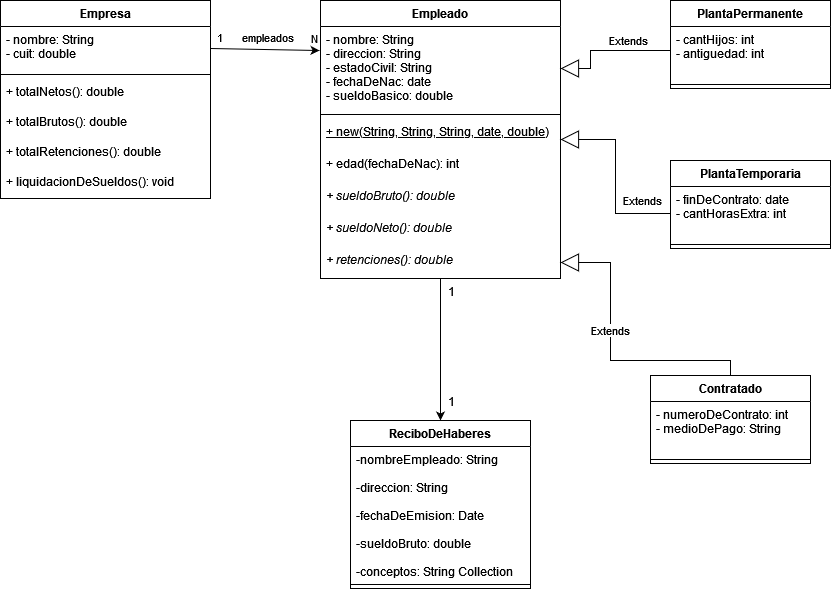

The diagram above was exported from draw.io. Its source (the exported page's mxGraphModel, read from the mxfile embedded in the PNG):
<mxGraphModel dx="1422" dy="762" grid="1" gridSize="10" guides="1" tooltips="1" connect="1" arrows="1" fold="1" page="1" pageScale="1" pageWidth="850" pageHeight="1100" background="#FFFFFF" math="0" shadow="0">
  <root>
    <mxCell id="0" />
    <mxCell id="1" parent="0" />
    <mxCell id="cKwhMEqJofkar52g6I0O-35" style="edgeStyle=none;rounded=0;orthogonalLoop=1;jettySize=auto;html=1;entryX=-0.004;entryY=0.286;entryDx=0;entryDy=0;entryPerimeter=0;endArrow=classic;endFill=1;exitX=1;exitY=0.5;exitDx=0;exitDy=0;" parent="1" source="gwHD86tf9-Owzul72CwN-4" target="cKwhMEqJofkar52g6I0O-26" edge="1">
      <mxGeometry relative="1" as="geometry">
        <mxPoint x="210" y="92" as="sourcePoint" />
      </mxGeometry>
    </mxCell>
    <mxCell id="cKwhMEqJofkar52g6I0O-36" value="1" style="edgeLabel;html=1;align=center;verticalAlign=middle;resizable=0;points=[];" parent="cKwhMEqJofkar52g6I0O-35" vertex="1" connectable="0">
      <mxGeometry x="-0.8429" relative="1" as="geometry">
        <mxPoint y="-12" as="offset" />
      </mxGeometry>
    </mxCell>
    <mxCell id="cKwhMEqJofkar52g6I0O-38" value="N" style="edgeLabel;html=1;align=center;verticalAlign=middle;resizable=0;points=[];" parent="cKwhMEqJofkar52g6I0O-35" vertex="1" connectable="0">
      <mxGeometry x="0.7571" y="2" relative="1" as="geometry">
        <mxPoint x="7" y="-10" as="offset" />
      </mxGeometry>
    </mxCell>
    <mxCell id="cKwhMEqJofkar52g6I0O-40" value="&lt;div&gt;empleados&lt;/div&gt;" style="edgeLabel;html=1;align=center;verticalAlign=middle;resizable=0;points=[];" parent="cKwhMEqJofkar52g6I0O-35" vertex="1" connectable="0">
      <mxGeometry x="-0.1571" y="-1" relative="1" as="geometry">
        <mxPoint x="11" y="-13" as="offset" />
      </mxGeometry>
    </mxCell>
    <mxCell id="gwHD86tf9-Owzul72CwN-35" style="edgeStyle=orthogonalEdgeStyle;rounded=0;orthogonalLoop=1;jettySize=auto;html=1;exitX=0.5;exitY=1;exitDx=0;exitDy=0;entryX=0.5;entryY=0;entryDx=0;entryDy=0;fontSize=12;endArrow=classic;endFill=1;" edge="1" parent="1" source="cKwhMEqJofkar52g6I0O-25" target="gwHD86tf9-Owzul72CwN-32">
      <mxGeometry relative="1" as="geometry" />
    </mxCell>
    <mxCell id="gwHD86tf9-Owzul72CwN-37" value="1" style="edgeLabel;html=1;align=center;verticalAlign=middle;resizable=0;points=[];fontSize=12;" vertex="1" connectable="0" parent="gwHD86tf9-Owzul72CwN-35">
      <mxGeometry x="0.8427" y="-1" relative="1" as="geometry">
        <mxPoint x="11" y="-9" as="offset" />
      </mxGeometry>
    </mxCell>
    <mxCell id="gwHD86tf9-Owzul72CwN-38" value="1" style="edgeLabel;html=1;align=center;verticalAlign=middle;resizable=0;points=[];fontSize=12;" vertex="1" connectable="0" parent="gwHD86tf9-Owzul72CwN-35">
      <mxGeometry x="-0.9176" y="-1" relative="1" as="geometry">
        <mxPoint x="11" y="6" as="offset" />
      </mxGeometry>
    </mxCell>
    <mxCell id="cKwhMEqJofkar52g6I0O-25" value="Empleado" style="swimlane;fontStyle=1;align=center;verticalAlign=top;childLayout=stackLayout;horizontal=1;startSize=26;horizontalStack=0;resizeParent=1;resizeParentMax=0;resizeLast=0;collapsible=1;marginBottom=0;fillColor=default;" parent="1" vertex="1">
      <mxGeometry x="330" y="40" width="240" height="278" as="geometry" />
    </mxCell>
    <mxCell id="cKwhMEqJofkar52g6I0O-26" value="- nombre: String&#10;- direccion: String&#10;- estadoCivil: String&#10;- fechaDeNac: date&#10;- sueldoBasico: double&#10;" style="text;strokeColor=none;fillColor=none;align=left;verticalAlign=top;spacingLeft=4;spacingRight=4;overflow=hidden;rotatable=0;points=[[0,0.5],[1,0.5]];portConstraint=eastwest;" parent="cKwhMEqJofkar52g6I0O-25" vertex="1">
      <mxGeometry y="26" width="240" height="84" as="geometry" />
    </mxCell>
    <mxCell id="cKwhMEqJofkar52g6I0O-27" value="" style="line;strokeWidth=1;fillColor=none;align=left;verticalAlign=middle;spacingTop=-1;spacingLeft=3;spacingRight=3;rotatable=0;labelPosition=right;points=[];portConstraint=eastwest;" parent="cKwhMEqJofkar52g6I0O-25" vertex="1">
      <mxGeometry y="110" width="240" height="8" as="geometry" />
    </mxCell>
    <mxCell id="cKwhMEqJofkar52g6I0O-28" value="+ new(String, String, String, date, double)&#10;&#10;&#10;&#10;" style="text;strokeColor=none;fillColor=none;align=left;verticalAlign=top;spacingLeft=4;spacingRight=4;overflow=hidden;rotatable=0;points=[[0,0.5],[1,0.5]];portConstraint=eastwest;fontStyle=4" parent="cKwhMEqJofkar52g6I0O-25" vertex="1">
      <mxGeometry y="118" width="240" height="32" as="geometry" />
    </mxCell>
    <mxCell id="gwHD86tf9-Owzul72CwN-9" value="+ edad(fechaDeNac): int" style="text;strokeColor=none;fillColor=none;align=left;verticalAlign=top;spacingLeft=4;spacingRight=4;overflow=hidden;rotatable=0;points=[[0,0.5],[1,0.5]];portConstraint=eastwest;" vertex="1" parent="cKwhMEqJofkar52g6I0O-25">
      <mxGeometry y="150" width="240" height="32" as="geometry" />
    </mxCell>
    <mxCell id="gwHD86tf9-Owzul72CwN-10" value="+ sueldoBruto(): double" style="text;strokeColor=none;fillColor=none;align=left;verticalAlign=top;spacingLeft=4;spacingRight=4;overflow=hidden;rotatable=0;points=[[0,0.5],[1,0.5]];portConstraint=eastwest;fontStyle=2" vertex="1" parent="cKwhMEqJofkar52g6I0O-25">
      <mxGeometry y="182" width="240" height="32" as="geometry" />
    </mxCell>
    <mxCell id="gwHD86tf9-Owzul72CwN-11" value="+ sueldoNeto(): double" style="text;strokeColor=none;fillColor=none;align=left;verticalAlign=top;spacingLeft=4;spacingRight=4;overflow=hidden;rotatable=0;points=[[0,0.5],[1,0.5]];portConstraint=eastwest;fontStyle=2" vertex="1" parent="cKwhMEqJofkar52g6I0O-25">
      <mxGeometry y="214" width="240" height="32" as="geometry" />
    </mxCell>
    <mxCell id="gwHD86tf9-Owzul72CwN-12" value="+ retenciones(): double" style="text;strokeColor=none;fillColor=none;align=left;verticalAlign=top;spacingLeft=4;spacingRight=4;overflow=hidden;rotatable=0;points=[[0,0.5],[1,0.5]];portConstraint=eastwest;fontStyle=2" vertex="1" parent="cKwhMEqJofkar52g6I0O-25">
      <mxGeometry y="246" width="240" height="32" as="geometry" />
    </mxCell>
    <mxCell id="cKwhMEqJofkar52g6I0O-41" value="PlantaPermanente" style="swimlane;fontStyle=1;align=center;verticalAlign=top;childLayout=stackLayout;horizontal=1;startSize=26;horizontalStack=0;resizeParent=1;resizeParentMax=0;resizeLast=0;collapsible=1;marginBottom=0;fillColor=default;" parent="1" vertex="1">
      <mxGeometry x="680" y="40" width="160" height="88" as="geometry" />
    </mxCell>
    <mxCell id="cKwhMEqJofkar52g6I0O-42" value="- cantHijos: int&#10;- antiguedad: int&#10;" style="text;strokeColor=none;fillColor=none;align=left;verticalAlign=top;spacingLeft=4;spacingRight=4;overflow=hidden;rotatable=0;points=[[0,0.5],[1,0.5]];portConstraint=eastwest;" parent="cKwhMEqJofkar52g6I0O-41" vertex="1">
      <mxGeometry y="26" width="160" height="54" as="geometry" />
    </mxCell>
    <mxCell id="cKwhMEqJofkar52g6I0O-43" value="" style="line;strokeWidth=1;fillColor=none;align=left;verticalAlign=middle;spacingTop=-1;spacingLeft=3;spacingRight=3;rotatable=0;labelPosition=right;points=[];portConstraint=eastwest;" parent="cKwhMEqJofkar52g6I0O-41" vertex="1">
      <mxGeometry y="80" width="160" height="8" as="geometry" />
    </mxCell>
    <mxCell id="cKwhMEqJofkar52g6I0O-45" value="PlantaTemporaria" style="swimlane;fontStyle=1;align=center;verticalAlign=top;childLayout=stackLayout;horizontal=1;startSize=26;horizontalStack=0;resizeParent=1;resizeParentMax=0;resizeLast=0;collapsible=1;marginBottom=0;fillColor=default;" parent="1" vertex="1">
      <mxGeometry x="680" y="200" width="160" height="88" as="geometry" />
    </mxCell>
    <mxCell id="cKwhMEqJofkar52g6I0O-46" value="- finDeContrato: date&#10;- cantHorasExtra: int&#10;" style="text;strokeColor=none;fillColor=none;align=left;verticalAlign=top;spacingLeft=4;spacingRight=4;overflow=hidden;rotatable=0;points=[[0,0.5],[1,0.5]];portConstraint=eastwest;" parent="cKwhMEqJofkar52g6I0O-45" vertex="1">
      <mxGeometry y="26" width="160" height="54" as="geometry" />
    </mxCell>
    <mxCell id="cKwhMEqJofkar52g6I0O-47" value="" style="line;strokeWidth=1;fillColor=none;align=left;verticalAlign=middle;spacingTop=-1;spacingLeft=3;spacingRight=3;rotatable=0;labelPosition=right;points=[];portConstraint=eastwest;" parent="cKwhMEqJofkar52g6I0O-45" vertex="1">
      <mxGeometry y="80" width="160" height="8" as="geometry" />
    </mxCell>
    <mxCell id="cKwhMEqJofkar52g6I0O-51" value="Extends" style="endArrow=block;endSize=16;endFill=0;html=1;rounded=0;exitX=0;exitY=0.5;exitDx=0;exitDy=0;entryX=1;entryY=0.5;entryDx=0;entryDy=0;edgeStyle=orthogonalEdgeStyle;" parent="1" source="cKwhMEqJofkar52g6I0O-42" target="cKwhMEqJofkar52g6I0O-26" edge="1">
      <mxGeometry x="-0.3146" y="-10" width="160" relative="1" as="geometry">
        <mxPoint x="340" y="360" as="sourcePoint" />
        <mxPoint x="500" y="360" as="targetPoint" />
        <Array as="points">
          <mxPoint x="680" y="90" />
          <mxPoint x="600" y="90" />
          <mxPoint x="600" y="108" />
        </Array>
        <mxPoint as="offset" />
      </mxGeometry>
    </mxCell>
    <mxCell id="cKwhMEqJofkar52g6I0O-52" value="Extends" style="endArrow=block;endSize=16;endFill=0;html=1;rounded=0;exitX=0;exitY=0.5;exitDx=0;exitDy=0;entryX=1;entryY=0.5;entryDx=0;entryDy=0;edgeStyle=orthogonalEdgeStyle;" parent="1" source="cKwhMEqJofkar52g6I0O-46" target="cKwhMEqJofkar52g6I0O-25" edge="1">
      <mxGeometry x="-0.6997" y="-13" width="160" relative="1" as="geometry">
        <mxPoint x="425" y="259.5" as="sourcePoint" />
        <mxPoint x="585" y="259.5" as="targetPoint" />
        <mxPoint as="offset" />
      </mxGeometry>
    </mxCell>
    <mxCell id="gwHD86tf9-Owzul72CwN-3" value="Empresa" style="swimlane;fontStyle=1;align=center;verticalAlign=top;childLayout=stackLayout;horizontal=1;startSize=26;horizontalStack=0;resizeParent=1;resizeParentMax=0;resizeLast=0;collapsible=1;marginBottom=0;" vertex="1" parent="1">
      <mxGeometry x="10" y="40" width="210" height="198" as="geometry" />
    </mxCell>
    <mxCell id="gwHD86tf9-Owzul72CwN-4" value="- nombre: String&#10;- cuit: double&#10;" style="text;strokeColor=none;fillColor=none;align=left;verticalAlign=top;spacingLeft=4;spacingRight=4;overflow=hidden;rotatable=0;points=[[0,0.5],[1,0.5]];portConstraint=eastwest;" vertex="1" parent="gwHD86tf9-Owzul72CwN-3">
      <mxGeometry y="26" width="210" height="44" as="geometry" />
    </mxCell>
    <mxCell id="gwHD86tf9-Owzul72CwN-5" value="" style="line;strokeWidth=1;fillColor=none;align=left;verticalAlign=middle;spacingTop=-1;spacingLeft=3;spacingRight=3;rotatable=0;labelPosition=right;points=[];portConstraint=eastwest;strokeColor=inherit;" vertex="1" parent="gwHD86tf9-Owzul72CwN-3">
      <mxGeometry y="70" width="210" height="8" as="geometry" />
    </mxCell>
    <mxCell id="gwHD86tf9-Owzul72CwN-14" value="+ totalNetos(): double" style="text;strokeColor=none;fillColor=none;align=left;verticalAlign=top;spacingLeft=4;spacingRight=4;overflow=hidden;rotatable=0;points=[[0,0.5],[1,0.5]];portConstraint=eastwest;" vertex="1" parent="gwHD86tf9-Owzul72CwN-3">
      <mxGeometry y="78" width="210" height="30" as="geometry" />
    </mxCell>
    <mxCell id="gwHD86tf9-Owzul72CwN-15" value="+ totalBrutos(): double" style="text;strokeColor=none;fillColor=none;align=left;verticalAlign=top;spacingLeft=4;spacingRight=4;overflow=hidden;rotatable=0;points=[[0,0.5],[1,0.5]];portConstraint=eastwest;" vertex="1" parent="gwHD86tf9-Owzul72CwN-3">
      <mxGeometry y="108" width="210" height="30" as="geometry" />
    </mxCell>
    <mxCell id="gwHD86tf9-Owzul72CwN-16" value="+ totalRetenciones(): double" style="text;strokeColor=none;fillColor=none;align=left;verticalAlign=top;spacingLeft=4;spacingRight=4;overflow=hidden;rotatable=0;points=[[0,0.5],[1,0.5]];portConstraint=eastwest;" vertex="1" parent="gwHD86tf9-Owzul72CwN-3">
      <mxGeometry y="138" width="210" height="30" as="geometry" />
    </mxCell>
    <mxCell id="gwHD86tf9-Owzul72CwN-17" value="+ liquidacionDeSueldos(): void" style="text;strokeColor=none;fillColor=none;align=left;verticalAlign=top;spacingLeft=4;spacingRight=4;overflow=hidden;rotatable=0;points=[[0,0.5],[1,0.5]];portConstraint=eastwest;" vertex="1" parent="gwHD86tf9-Owzul72CwN-3">
      <mxGeometry y="168" width="210" height="30" as="geometry" />
    </mxCell>
    <mxCell id="gwHD86tf9-Owzul72CwN-24" value="Contratado" style="swimlane;fontStyle=1;align=center;verticalAlign=top;childLayout=stackLayout;horizontal=1;startSize=26;horizontalStack=0;resizeParent=1;resizeParentMax=0;resizeLast=0;collapsible=1;marginBottom=0;" vertex="1" parent="1">
      <mxGeometry x="660" y="415" width="160" height="88" as="geometry" />
    </mxCell>
    <mxCell id="gwHD86tf9-Owzul72CwN-25" value="- numeroDeContrato: int&#10;- medioDePago: String&#10;" style="text;strokeColor=none;fillColor=none;align=left;verticalAlign=top;spacingLeft=4;spacingRight=4;overflow=hidden;rotatable=0;points=[[0,0.5],[1,0.5]];portConstraint=eastwest;" vertex="1" parent="gwHD86tf9-Owzul72CwN-24">
      <mxGeometry y="26" width="160" height="54" as="geometry" />
    </mxCell>
    <mxCell id="gwHD86tf9-Owzul72CwN-26" value="" style="line;strokeWidth=1;fillColor=none;align=left;verticalAlign=middle;spacingTop=-1;spacingLeft=3;spacingRight=3;rotatable=0;labelPosition=right;points=[];portConstraint=eastwest;strokeColor=inherit;" vertex="1" parent="gwHD86tf9-Owzul72CwN-24">
      <mxGeometry y="80" width="160" height="8" as="geometry" />
    </mxCell>
    <mxCell id="gwHD86tf9-Owzul72CwN-30" value="Extends" style="endArrow=block;endSize=16;endFill=0;html=1;rounded=0;exitX=0.5;exitY=0;exitDx=0;exitDy=0;entryX=1;entryY=0.5;entryDx=0;entryDy=0;edgeStyle=orthogonalEdgeStyle;" edge="1" parent="1" source="gwHD86tf9-Owzul72CwN-24" target="gwHD86tf9-Owzul72CwN-12">
      <mxGeometry x="0.1661" width="160" relative="1" as="geometry">
        <mxPoint x="610" y="370" as="sourcePoint" />
        <mxPoint x="770" y="370" as="targetPoint" />
        <Array as="points">
          <mxPoint x="740" y="400" />
          <mxPoint x="620" y="400" />
          <mxPoint x="620" y="302" />
        </Array>
        <mxPoint as="offset" />
      </mxGeometry>
    </mxCell>
    <mxCell id="gwHD86tf9-Owzul72CwN-32" value="ReciboDeHaberes" style="swimlane;fontStyle=1;align=center;verticalAlign=top;childLayout=stackLayout;horizontal=1;startSize=26;horizontalStack=0;resizeParent=1;resizeParentMax=0;resizeLast=0;collapsible=1;marginBottom=0;labelBorderColor=none;fontSize=12;" vertex="1" parent="1">
      <mxGeometry x="360" y="460" width="180" height="168" as="geometry" />
    </mxCell>
    <mxCell id="gwHD86tf9-Owzul72CwN-33" value="-nombreEmpleado: String&#10;&#10;-direccion: String&#10;&#10;-fechaDeEmision: Date&#10;&#10;-sueldoBruto: double&#10;&#10;-conceptos: String Collection" style="text;strokeColor=none;fillColor=none;align=left;verticalAlign=top;spacingLeft=4;spacingRight=4;overflow=hidden;rotatable=0;points=[[0,0.5],[1,0.5]];portConstraint=eastwest;labelBorderColor=none;fontSize=12;" vertex="1" parent="gwHD86tf9-Owzul72CwN-32">
      <mxGeometry y="26" width="180" height="134" as="geometry" />
    </mxCell>
    <mxCell id="gwHD86tf9-Owzul72CwN-34" value="" style="line;strokeWidth=1;fillColor=none;align=left;verticalAlign=middle;spacingTop=-1;spacingLeft=3;spacingRight=3;rotatable=0;labelPosition=right;points=[];portConstraint=eastwest;labelBorderColor=none;fontSize=15;" vertex="1" parent="gwHD86tf9-Owzul72CwN-32">
      <mxGeometry y="160" width="180" height="8" as="geometry" />
    </mxCell>
  </root>
</mxGraphModel>